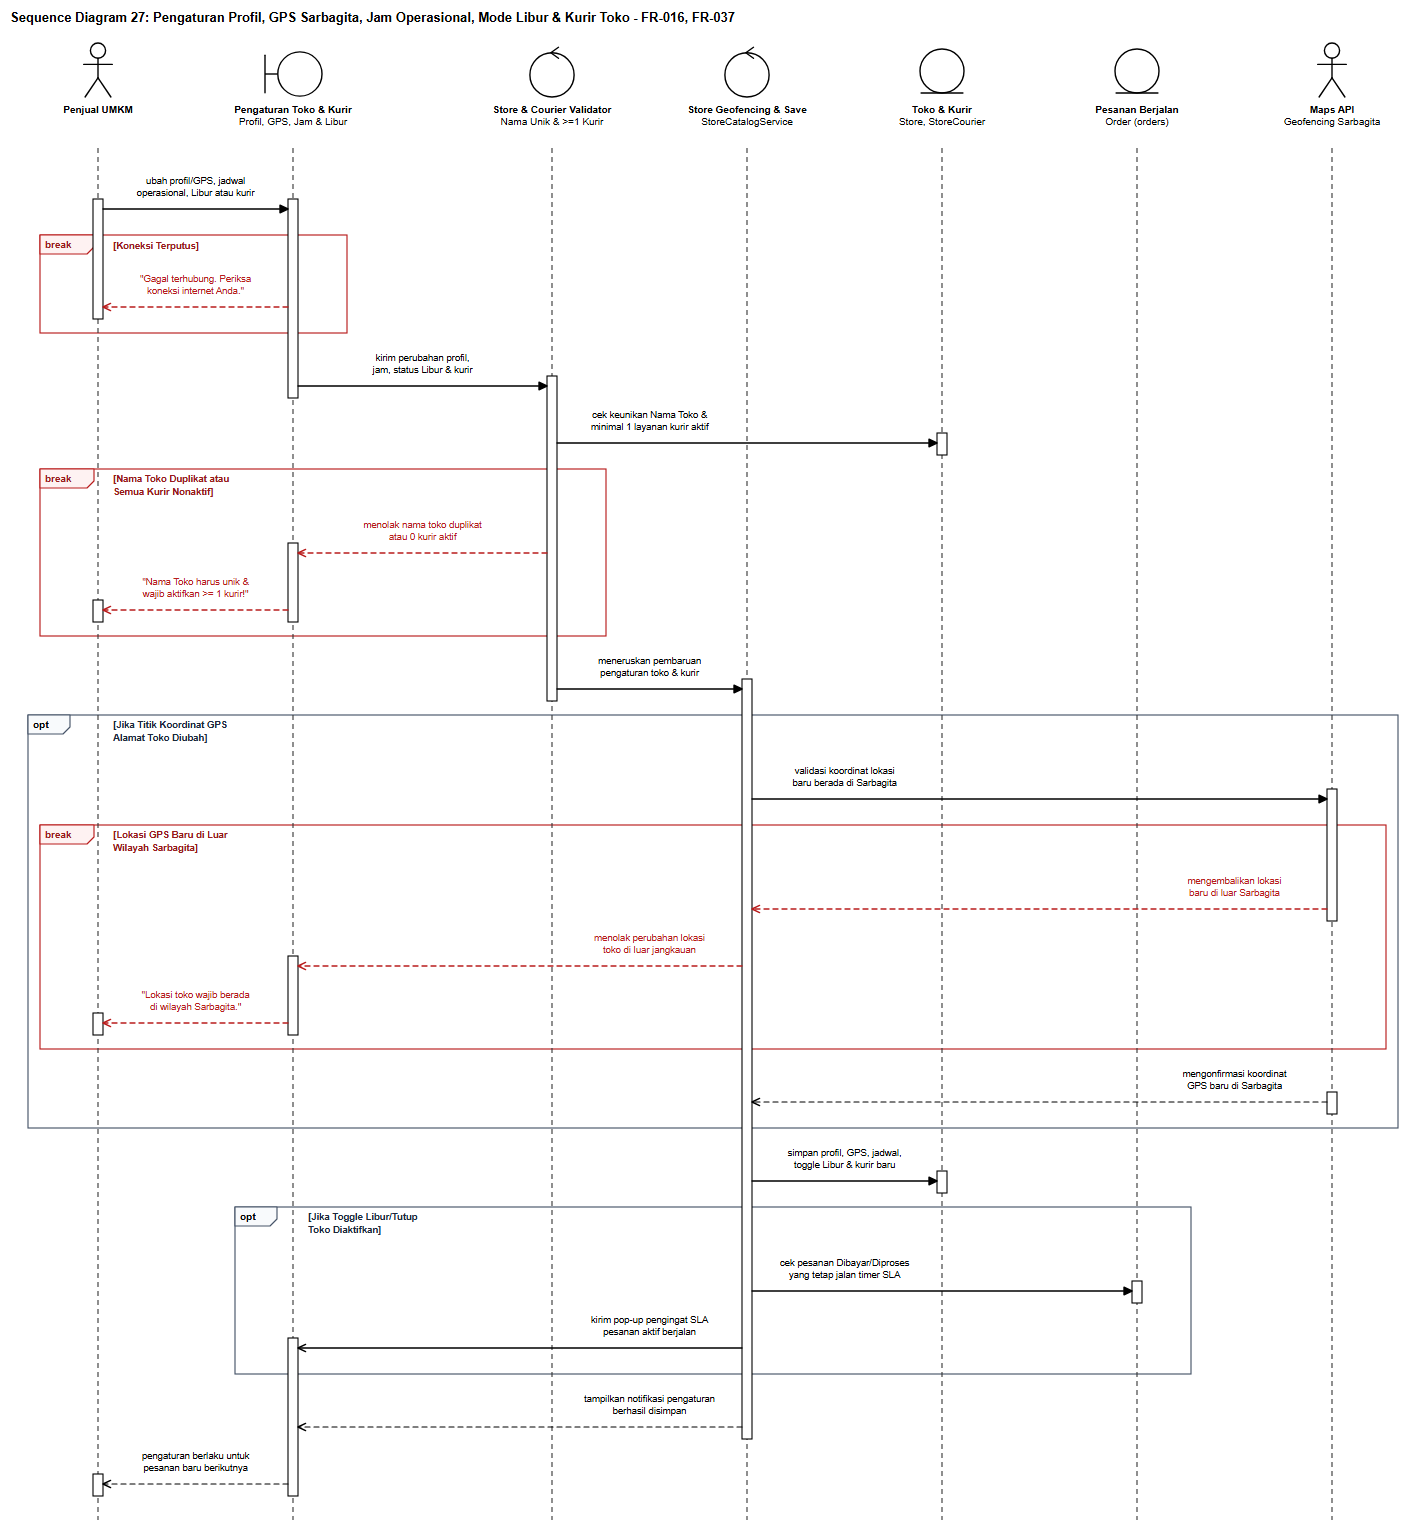

The diagram above was exported from draw.io. Its source (the exported page's mxGraphModel, read from the mxfile embedded in the PNG):
<mxGraphModel dx="1443" dy="1556" grid="1" gridSize="10" guides="1" tooltips="1" connect="1" arrows="1" fold="1" page="1" pageScale="1" pageWidth="1443" pageHeight="1556" background="#ffffff" math="0" shadow="0">
  <root>
    <mxCell id="0" />
    <mxCell id="1" parent="0" />
    <mxCell id="sd27_title" value="Sequence Diagram 27: Pengaturan Profil, GPS Sarbagita, Jam Operasional, Mode Libur &amp; Kurir Toko - FR-016, FR-037" style="text;html=1;align=left;verticalAlign=middle;resizable=0;points=[];autosize=1;strokeColor=none;fillColor=none;fontStyle=1;fontSize=13;fontFamily=Helvetica;fontColor=#000000;" vertex="1" parent="1">
      <mxGeometry x="24" y="16" width="798" height="24" as="geometry" />
    </mxCell>
    <mxCell id="sd27_frag_0" value="break" style="shape=umlFrame;whiteSpace=wrap;html=1;pointerEvents=0;recursiveResize=0;collapsible=0;dropTarget=0;width=54;height=19;fillColor=none;tabFillColor=#FEF2F2;strokeColor=#B91C1C;strokeWidth=1.15;fontColor=#991B1B;fontFamily=Helvetica;fontSize=10;fontStyle=1;" vertex="1" parent="1">
      <mxGeometry x="58" y="245" width="307" height="98" as="geometry" />
    </mxCell>
    <mxCell id="sd27_frag_1" value="break" style="shape=umlFrame;whiteSpace=wrap;html=1;pointerEvents=0;recursiveResize=0;collapsible=0;dropTarget=0;width=54;height=19;fillColor=none;tabFillColor=#FEF2F2;strokeColor=#B91C1C;strokeWidth=1.15;fontColor=#991B1B;fontFamily=Helvetica;fontSize=10;fontStyle=1;" vertex="1" parent="1">
      <mxGeometry x="58" y="479" width="566" height="167" as="geometry" />
    </mxCell>
    <mxCell id="sd27_frag_3" value="opt" style="shape=umlFrame;whiteSpace=wrap;html=1;pointerEvents=0;recursiveResize=0;collapsible=0;dropTarget=0;width=42;height=19;fillColor=none;tabFillColor=#F8FAFC;strokeColor=#475569;strokeWidth=1.15;fontColor=#000000;fontFamily=Helvetica;fontSize=10;fontStyle=1;" vertex="1" parent="1">
      <mxGeometry x="46" y="725" width="1370" height="413" as="geometry" />
    </mxCell>
    <mxCell id="sd27_frag_4" value="opt" style="shape=umlFrame;whiteSpace=wrap;html=1;pointerEvents=0;recursiveResize=0;collapsible=0;dropTarget=0;width=42;height=19;fillColor=none;tabFillColor=#F8FAFC;strokeColor=#475569;strokeWidth=1.15;fontColor=#000000;fontFamily=Helvetica;fontSize=10;fontStyle=1;" vertex="1" parent="1">
      <mxGeometry x="253" y="1217" width="956" height="167" as="geometry" />
    </mxCell>
    <mxCell id="sd27_frag_2" value="break" style="shape=umlFrame;whiteSpace=wrap;html=1;pointerEvents=0;recursiveResize=0;collapsible=0;dropTarget=0;width=54;height=19;fillColor=none;tabFillColor=#FEF2F2;strokeColor=#B91C1C;strokeWidth=1.15;fontColor=#991B1B;fontFamily=Helvetica;fontSize=10;fontStyle=1;" vertex="1" parent="1">
      <mxGeometry x="58" y="835" width="1346" height="224" as="geometry" />
    </mxCell>
    <mxCell id="sd27_lf_0" value="&lt;b&gt;Penjual UMKM&lt;/b&gt;" style="shape=umlActor;verticalLabelPosition=bottom;verticalAlign=top;align=center;html=1;outlineConnect=0;fillColor=#ffffff;strokeColor=#000000;strokeWidth=1.4;fontFamily=Helvetica;fontSize=10;fontColor=#000000;" vertex="1" parent="1">
      <mxGeometry x="99" y="52" width="34" height="56" as="geometry" />
    </mxCell>
    <mxCell id="sd27_stem_0" value="" style="line;strokeWidth=1.1;direction=south;html=1;dashed=1;dashPattern=5 4;strokeColor=#333333;perimeter=none;" vertex="1" parent="1">
      <mxGeometry x="111" y="158" width="10" height="1372" as="geometry" />
    </mxCell>
    <mxCell id="sd27_lf_1" value="&lt;b&gt;Pengaturan Toko &amp; Kurir&lt;/b&gt;&lt;br&gt;Profil, GPS, Jam &amp; Libur" style="shape=umlBoundary;verticalLabelPosition=bottom;verticalAlign=top;align=center;html=1;outlineConnect=0;fillColor=#ffffff;strokeColor=#000000;strokeWidth=1.4;fontFamily=Helvetica;fontSize=10;fontColor=#000000;" vertex="1" parent="1">
      <mxGeometry x="281" y="60" width="60" height="48" as="geometry" />
    </mxCell>
    <mxCell id="sd27_stem_1" value="" style="line;strokeWidth=1.1;direction=south;html=1;dashed=1;dashPattern=5 4;strokeColor=#333333;perimeter=none;" vertex="1" parent="1">
      <mxGeometry x="306" y="158" width="10" height="1372" as="geometry" />
    </mxCell>
    <mxCell id="sd27_lf_2" value="&lt;b&gt;Store &amp; Courier Validator&lt;/b&gt;&lt;br&gt;Nama Unik &amp; &gt;=1 Kurir" style="shape=umlControl;verticalLabelPosition=bottom;verticalAlign=top;align=center;html=1;outlineConnect=0;fillColor=#ffffff;strokeColor=#000000;strokeWidth=1.4;fontFamily=Helvetica;fontSize=10;fontColor=#000000;" vertex="1" parent="1">
      <mxGeometry x="546" y="52" width="48" height="56" as="geometry" />
    </mxCell>
    <mxCell id="sd27_stem_2" value="" style="line;strokeWidth=1.1;direction=south;html=1;dashed=1;dashPattern=5 4;strokeColor=#333333;perimeter=none;" vertex="1" parent="1">
      <mxGeometry x="565" y="158" width="10" height="1372" as="geometry" />
    </mxCell>
    <mxCell id="sd27_lf_3" value="&lt;b&gt;Store Geofencing &amp; Save&lt;/b&gt;&lt;br&gt;StoreCatalogService" style="shape=umlControl;verticalLabelPosition=bottom;verticalAlign=top;align=center;html=1;outlineConnect=0;fillColor=#ffffff;strokeColor=#000000;strokeWidth=1.4;fontFamily=Helvetica;fontSize=10;fontColor=#000000;" vertex="1" parent="1">
      <mxGeometry x="741" y="52" width="48" height="56" as="geometry" />
    </mxCell>
    <mxCell id="sd27_stem_3" value="" style="line;strokeWidth=1.1;direction=south;html=1;dashed=1;dashPattern=5 4;strokeColor=#333333;perimeter=none;" vertex="1" parent="1">
      <mxGeometry x="760" y="158" width="10" height="1372" as="geometry" />
    </mxCell>
    <mxCell id="sd27_lf_4" value="&lt;b&gt;Toko &amp; Kurir&lt;/b&gt;&lt;br&gt;Store, StoreCourier" style="shape=umlEntity;verticalLabelPosition=bottom;verticalAlign=top;align=center;html=1;outlineConnect=0;fillColor=#ffffff;strokeColor=#000000;strokeWidth=1.4;fontFamily=Helvetica;fontSize=10;fontColor=#000000;" vertex="1" parent="1">
      <mxGeometry x="936" y="58" width="48" height="50" as="geometry" />
    </mxCell>
    <mxCell id="sd27_stem_4" value="" style="line;strokeWidth=1.1;direction=south;html=1;dashed=1;dashPattern=5 4;strokeColor=#333333;perimeter=none;" vertex="1" parent="1">
      <mxGeometry x="955" y="158" width="10" height="1372" as="geometry" />
    </mxCell>
    <mxCell id="sd27_lf_5" value="&lt;b&gt;Pesanan Berjalan&lt;/b&gt;&lt;br&gt;Order (orders)" style="shape=umlEntity;verticalLabelPosition=bottom;verticalAlign=top;align=center;html=1;outlineConnect=0;fillColor=#ffffff;strokeColor=#000000;strokeWidth=1.4;fontFamily=Helvetica;fontSize=10;fontColor=#000000;" vertex="1" parent="1">
      <mxGeometry x="1131" y="58" width="48" height="50" as="geometry" />
    </mxCell>
    <mxCell id="sd27_stem_5" value="" style="line;strokeWidth=1.1;direction=south;html=1;dashed=1;dashPattern=5 4;strokeColor=#333333;perimeter=none;" vertex="1" parent="1">
      <mxGeometry x="1150" y="158" width="10" height="1372" as="geometry" />
    </mxCell>
    <mxCell id="sd27_lf_6" value="&lt;b&gt;Maps API&lt;/b&gt;&lt;br&gt;Geofencing Sarbagita" style="shape=umlActor;verticalLabelPosition=bottom;verticalAlign=top;align=center;html=1;outlineConnect=0;fillColor=#ffffff;strokeColor=#000000;strokeWidth=1.4;fontFamily=Helvetica;fontSize=10;fontColor=#000000;" vertex="1" parent="1">
      <mxGeometry x="1333" y="52" width="34" height="56" as="geometry" />
    </mxCell>
    <mxCell id="sd27_stem_6" value="" style="line;strokeWidth=1.1;direction=south;html=1;dashed=1;dashPattern=5 4;strokeColor=#333333;perimeter=none;" vertex="1" parent="1">
      <mxGeometry x="1345" y="158" width="10" height="1372" as="geometry" />
    </mxCell>
    <mxCell id="sd27_act_0" value="" style="rounded=0;whiteSpace=wrap;html=1;fillColor=#ffffff;strokeColor=#000000;strokeWidth=1.1;" vertex="1" parent="1">
      <mxGeometry x="111" y="209" width="10" height="120" as="geometry" />
    </mxCell>
    <mxCell id="sd27_act_1" value="" style="rounded=0;whiteSpace=wrap;html=1;fillColor=#ffffff;strokeColor=#000000;strokeWidth=1.1;" vertex="1" parent="1">
      <mxGeometry x="111" y="610" width="10" height="22" as="geometry" />
    </mxCell>
    <mxCell id="sd27_act_2" value="" style="rounded=0;whiteSpace=wrap;html=1;fillColor=#ffffff;strokeColor=#000000;strokeWidth=1.1;" vertex="1" parent="1">
      <mxGeometry x="111" y="1023" width="10" height="22" as="geometry" />
    </mxCell>
    <mxCell id="sd27_act_3" value="" style="rounded=0;whiteSpace=wrap;html=1;fillColor=#ffffff;strokeColor=#000000;strokeWidth=1.1;" vertex="1" parent="1">
      <mxGeometry x="111" y="1484" width="10" height="22" as="geometry" />
    </mxCell>
    <mxCell id="sd27_act_4" value="" style="rounded=0;whiteSpace=wrap;html=1;fillColor=#ffffff;strokeColor=#000000;strokeWidth=1.1;" vertex="1" parent="1">
      <mxGeometry x="306" y="209" width="10" height="199" as="geometry" />
    </mxCell>
    <mxCell id="sd27_act_5" value="" style="rounded=0;whiteSpace=wrap;html=1;fillColor=#ffffff;strokeColor=#000000;strokeWidth=1.1;" vertex="1" parent="1">
      <mxGeometry x="306" y="553" width="10" height="79" as="geometry" />
    </mxCell>
    <mxCell id="sd27_act_6" value="" style="rounded=0;whiteSpace=wrap;html=1;fillColor=#ffffff;strokeColor=#000000;strokeWidth=1.1;" vertex="1" parent="1">
      <mxGeometry x="306" y="966" width="10" height="79" as="geometry" />
    </mxCell>
    <mxCell id="sd27_act_7" value="" style="rounded=0;whiteSpace=wrap;html=1;fillColor=#ffffff;strokeColor=#000000;strokeWidth=1.1;" vertex="1" parent="1">
      <mxGeometry x="306" y="1348" width="10" height="158" as="geometry" />
    </mxCell>
    <mxCell id="sd27_act_8" value="" style="rounded=0;whiteSpace=wrap;html=1;fillColor=#ffffff;strokeColor=#000000;strokeWidth=1.1;" vertex="1" parent="1">
      <mxGeometry x="565" y="386" width="10" height="325" as="geometry" />
    </mxCell>
    <mxCell id="sd27_act_9" value="" style="rounded=0;whiteSpace=wrap;html=1;fillColor=#ffffff;strokeColor=#000000;strokeWidth=1.1;" vertex="1" parent="1">
      <mxGeometry x="760" y="689" width="10" height="760" as="geometry" />
    </mxCell>
    <mxCell id="sd27_act_10" value="" style="rounded=0;whiteSpace=wrap;html=1;fillColor=#ffffff;strokeColor=#000000;strokeWidth=1.1;" vertex="1" parent="1">
      <mxGeometry x="955" y="443" width="10" height="22" as="geometry" />
    </mxCell>
    <mxCell id="sd27_act_11" value="" style="rounded=0;whiteSpace=wrap;html=1;fillColor=#ffffff;strokeColor=#000000;strokeWidth=1.1;" vertex="1" parent="1">
      <mxGeometry x="955" y="1181" width="10" height="22" as="geometry" />
    </mxCell>
    <mxCell id="sd27_act_12" value="" style="rounded=0;whiteSpace=wrap;html=1;fillColor=#ffffff;strokeColor=#000000;strokeWidth=1.1;" vertex="1" parent="1">
      <mxGeometry x="1150" y="1291" width="10" height="22" as="geometry" />
    </mxCell>
    <mxCell id="sd27_act_13" value="" style="rounded=0;whiteSpace=wrap;html=1;fillColor=#ffffff;strokeColor=#000000;strokeWidth=1.1;" vertex="1" parent="1">
      <mxGeometry x="1345" y="799" width="10" height="132" as="geometry" />
    </mxCell>
    <mxCell id="sd27_act_14" value="" style="rounded=0;whiteSpace=wrap;html=1;fillColor=#ffffff;strokeColor=#000000;strokeWidth=1.1;" vertex="1" parent="1">
      <mxGeometry x="1345" y="1102" width="10" height="22" as="geometry" />
    </mxCell>
    <mxCell id="sd27_guard_0" value="[Koneksi Terputus]" style="text;html=1;align=left;verticalAlign=middle;resizable=0;points=[];autosize=1;strokeColor=none;fillColor=#ffffff;fontStyle=1;fontSize=9.5;fontFamily=Helvetica;fontColor=#991B1B;spacingLeft=3;spacingRight=3;" vertex="1" parent="1">
      <mxGeometry x="128" y="248" width="108" height="16" as="geometry" />
    </mxCell>
    <mxCell id="sd27_guard_1" value="[Nama Toko Duplikat atau&lt;br&gt;Semua Kurir Nonaktif]" style="text;html=1;align=left;verticalAlign=middle;resizable=0;points=[];autosize=1;strokeColor=none;fillColor=#ffffff;fontStyle=1;fontSize=9.5;fontFamily=Helvetica;fontColor=#991B1B;spacingLeft=3;spacingRight=3;" vertex="1" parent="1">
      <mxGeometry x="128" y="482" width="140" height="28" as="geometry" />
    </mxCell>
    <mxCell id="sd27_guard_2" value="[Jika Titik Koordinat GPS&lt;br&gt;Alamat Toko Diubah]" style="text;html=1;align=left;verticalAlign=middle;resizable=0;points=[];autosize=1;strokeColor=none;fillColor=#ffffff;fontStyle=1;fontSize=9.5;fontFamily=Helvetica;fontColor=#1E293B;spacingLeft=3;spacingRight=3;" vertex="1" parent="1">
      <mxGeometry x="128" y="728" width="141" height="28" as="geometry" />
    </mxCell>
    <mxCell id="sd27_guard_3" value="[Lokasi GPS Baru di Luar&lt;br&gt;Wilayah Sarbagita]" style="text;html=1;align=left;verticalAlign=middle;resizable=0;points=[];autosize=1;strokeColor=none;fillColor=#ffffff;fontStyle=1;fontSize=9.5;fontFamily=Helvetica;fontColor=#991B1B;spacingLeft=3;spacingRight=3;" vertex="1" parent="1">
      <mxGeometry x="128" y="838" width="140" height="28" as="geometry" />
    </mxCell>
    <mxCell id="sd27_guard_4" value="[Jika Toggle Libur/Tutup&lt;br&gt;Toko Diaktifkan]" style="text;html=1;align=left;verticalAlign=middle;resizable=0;points=[];autosize=1;strokeColor=none;fillColor=#ffffff;fontStyle=1;fontSize=9.5;fontFamily=Helvetica;fontColor=#1E293B;spacingLeft=3;spacingRight=3;" vertex="1" parent="1">
      <mxGeometry x="323" y="1220" width="138" height="28" as="geometry" />
    </mxCell>
    <mxCell id="sd27_msg_1" value="ubah profil/GPS, jadwal&lt;br&gt;operasional, Libur atau kurir" style="html=1;fontFamily=Helvetica;fontSize=9.5;rounded=1;arcSize=6;labelBackgroundColor=#ffffff;endArrow=block;endFill=1;endSize=8;strokeColor=#000000;fontColor=#000000;strokeWidth=1.3;" edge="1" parent="1">
      <mxGeometry x="0" relative="1" as="geometry">
        <mxPoint x="121" y="219" as="sourcePoint" />
        <mxPoint x="306" y="219" as="targetPoint" />
        <mxPoint x="0" y="-22" as="offset" />
      </mxGeometry>
    </mxCell>
    <mxCell id="sd27_msg_2" value="&quot;Gagal terhubung. Periksa&lt;br&gt;koneksi internet Anda.&quot;" style="html=1;fontFamily=Helvetica;fontSize=9.5;rounded=1;arcSize=6;labelBackgroundColor=#ffffff;endArrow=open;endFill=0;endSize=8;dashed=1;dashPattern=5 4;strokeColor=#B91C1C;fontColor=#B91C1C;strokeWidth=1.3;" edge="1" parent="1">
      <mxGeometry x="0" relative="1" as="geometry">
        <mxPoint x="306" y="317" as="sourcePoint" />
        <mxPoint x="121" y="317" as="targetPoint" />
        <mxPoint x="0" y="-22" as="offset" />
      </mxGeometry>
    </mxCell>
    <mxCell id="sd27_msg_3" value="kirim perubahan profil,&lt;br&gt;jam, status Libur &amp; kurir" style="html=1;fontFamily=Helvetica;fontSize=9.5;rounded=1;arcSize=6;labelBackgroundColor=#ffffff;endArrow=block;endFill=1;endSize=8;strokeColor=#000000;fontColor=#000000;strokeWidth=1.3;" edge="1" parent="1">
      <mxGeometry x="0" relative="1" as="geometry">
        <mxPoint x="316" y="396" as="sourcePoint" />
        <mxPoint x="565" y="396" as="targetPoint" />
        <mxPoint x="0" y="-22" as="offset" />
      </mxGeometry>
    </mxCell>
    <mxCell id="sd27_msg_4" value="cek keunikan Nama Toko &amp;&lt;br&gt;minimal 1 layanan kurir aktif" style="html=1;fontFamily=Helvetica;fontSize=9.5;rounded=1;arcSize=6;labelBackgroundColor=#ffffff;endArrow=block;endFill=1;endSize=8;strokeColor=#000000;fontColor=#000000;strokeWidth=1.3;" edge="1" parent="1">
      <mxGeometry x="-0.513" relative="1" as="geometry">
        <mxPoint x="575" y="453" as="sourcePoint" />
        <mxPoint x="955" y="453" as="targetPoint" />
        <mxPoint x="0" y="-22" as="offset" />
      </mxGeometry>
    </mxCell>
    <mxCell id="sd27_msg_5" value="menolak nama toko duplikat&lt;br&gt;atau 0 kurir aktif" style="html=1;fontFamily=Helvetica;fontSize=9.5;rounded=1;arcSize=6;labelBackgroundColor=#ffffff;endArrow=open;endFill=0;endSize=8;dashed=1;dashPattern=5 4;strokeColor=#B91C1C;fontColor=#B91C1C;strokeWidth=1.3;" edge="1" parent="1">
      <mxGeometry x="0" relative="1" as="geometry">
        <mxPoint x="565" y="563" as="sourcePoint" />
        <mxPoint x="316" y="563" as="targetPoint" />
        <mxPoint x="0" y="-22" as="offset" />
      </mxGeometry>
    </mxCell>
    <mxCell id="sd27_msg_6" value="&quot;Nama Toko harus unik &amp;&lt;br&gt;wajib aktifkan &gt;= 1 kurir!&quot;" style="html=1;fontFamily=Helvetica;fontSize=9.5;rounded=1;arcSize=6;labelBackgroundColor=#ffffff;endArrow=open;endFill=0;endSize=8;dashed=1;dashPattern=5 4;strokeColor=#B91C1C;fontColor=#B91C1C;strokeWidth=1.3;" edge="1" parent="1">
      <mxGeometry x="0" relative="1" as="geometry">
        <mxPoint x="306" y="620" as="sourcePoint" />
        <mxPoint x="121" y="620" as="targetPoint" />
        <mxPoint x="0" y="-22" as="offset" />
      </mxGeometry>
    </mxCell>
    <mxCell id="sd27_msg_7" value="meneruskan pembaruan&lt;br&gt;pengaturan toko &amp; kurir" style="html=1;fontFamily=Helvetica;fontSize=9.5;rounded=1;arcSize=6;labelBackgroundColor=#ffffff;endArrow=block;endFill=1;endSize=8;strokeColor=#000000;fontColor=#000000;strokeWidth=1.3;" edge="1" parent="1">
      <mxGeometry x="0" relative="1" as="geometry">
        <mxPoint x="575" y="699" as="sourcePoint" />
        <mxPoint x="760" y="699" as="targetPoint" />
        <mxPoint x="0" y="-22" as="offset" />
      </mxGeometry>
    </mxCell>
    <mxCell id="sd27_msg_8" value="validasi koordinat lokasi&lt;br&gt;baru berada di Sarbagita" style="html=1;fontFamily=Helvetica;fontSize=9.5;rounded=1;arcSize=6;labelBackgroundColor=#ffffff;endArrow=block;endFill=1;endSize=8;strokeColor=#000000;fontColor=#000000;strokeWidth=1.3;" edge="1" parent="1">
      <mxGeometry x="-0.678" relative="1" as="geometry">
        <mxPoint x="770" y="809" as="sourcePoint" />
        <mxPoint x="1345" y="809" as="targetPoint" />
        <mxPoint x="0" y="-22" as="offset" />
      </mxGeometry>
    </mxCell>
    <mxCell id="sd27_msg_9" value="mengembalikan lokasi&lt;br&gt;baru di luar Sarbagita" style="html=1;fontFamily=Helvetica;fontSize=9.5;rounded=1;arcSize=6;labelBackgroundColor=#ffffff;endArrow=open;endFill=0;endSize=8;dashed=1;dashPattern=5 4;strokeColor=#B91C1C;fontColor=#B91C1C;strokeWidth=1.3;" edge="1" parent="1">
      <mxGeometry x="-0.678" relative="1" as="geometry">
        <mxPoint x="1345" y="919" as="sourcePoint" />
        <mxPoint x="770" y="919" as="targetPoint" />
        <mxPoint x="0" y="-22" as="offset" />
      </mxGeometry>
    </mxCell>
    <mxCell id="sd27_msg_10" value="menolak perubahan lokasi&lt;br&gt;toko di luar jangkauan" style="html=1;fontFamily=Helvetica;fontSize=9.5;rounded=1;arcSize=6;labelBackgroundColor=#ffffff;endArrow=open;endFill=0;endSize=8;dashed=1;dashPattern=5 4;strokeColor=#B91C1C;fontColor=#B91C1C;strokeWidth=1.3;" edge="1" parent="1">
      <mxGeometry x="-0.583" relative="1" as="geometry">
        <mxPoint x="760" y="976" as="sourcePoint" />
        <mxPoint x="316" y="976" as="targetPoint" />
        <mxPoint x="0" y="-22" as="offset" />
      </mxGeometry>
    </mxCell>
    <mxCell id="sd27_msg_11" value="&quot;Lokasi toko wajib berada&lt;br&gt;di wilayah Sarbagita.&quot;" style="html=1;fontFamily=Helvetica;fontSize=9.5;rounded=1;arcSize=6;labelBackgroundColor=#ffffff;endArrow=open;endFill=0;endSize=8;dashed=1;dashPattern=5 4;strokeColor=#B91C1C;fontColor=#B91C1C;strokeWidth=1.3;" edge="1" parent="1">
      <mxGeometry x="0" relative="1" as="geometry">
        <mxPoint x="306" y="1033" as="sourcePoint" />
        <mxPoint x="121" y="1033" as="targetPoint" />
        <mxPoint x="0" y="-22" as="offset" />
      </mxGeometry>
    </mxCell>
    <mxCell id="sd27_msg_12" value="mengonfirmasi koordinat&lt;br&gt;GPS baru di Sarbagita" style="html=1;fontFamily=Helvetica;fontSize=9.5;rounded=1;arcSize=6;labelBackgroundColor=#ffffff;endArrow=open;endFill=0;endSize=8;dashed=1;dashPattern=5 4;strokeColor=#000000;fontColor=#000000;strokeWidth=1.2;" edge="1" parent="1">
      <mxGeometry x="-0.678" relative="1" as="geometry">
        <mxPoint x="1345" y="1112" as="sourcePoint" />
        <mxPoint x="770" y="1112" as="targetPoint" />
        <mxPoint x="0" y="-22" as="offset" />
      </mxGeometry>
    </mxCell>
    <mxCell id="sd27_msg_13" value="simpan profil, GPS, jadwal,&lt;br&gt;toggle Libur &amp; kurir baru" style="html=1;fontFamily=Helvetica;fontSize=9.5;rounded=1;arcSize=6;labelBackgroundColor=#ffffff;endArrow=block;endFill=1;endSize=8;strokeColor=#000000;fontColor=#000000;strokeWidth=1.3;" edge="1" parent="1">
      <mxGeometry x="0" relative="1" as="geometry">
        <mxPoint x="770" y="1191" as="sourcePoint" />
        <mxPoint x="955" y="1191" as="targetPoint" />
        <mxPoint x="0" y="-22" as="offset" />
      </mxGeometry>
    </mxCell>
    <mxCell id="sd27_msg_14" value="cek pesanan Dibayar/Diproses&lt;br&gt;yang tetap jalan timer SLA" style="html=1;fontFamily=Helvetica;fontSize=9.5;rounded=1;arcSize=6;labelBackgroundColor=#ffffff;endArrow=block;endFill=1;endSize=8;strokeColor=#000000;fontColor=#000000;strokeWidth=1.3;" edge="1" parent="1">
      <mxGeometry x="-0.513" relative="1" as="geometry">
        <mxPoint x="770" y="1301" as="sourcePoint" />
        <mxPoint x="1150" y="1301" as="targetPoint" />
        <mxPoint x="0" y="-22" as="offset" />
      </mxGeometry>
    </mxCell>
    <mxCell id="sd27_msg_15" value="kirim pop-up pengingat SLA&lt;br&gt;pesanan aktif berjalan" style="html=1;fontFamily=Helvetica;fontSize=9.5;rounded=1;arcSize=6;labelBackgroundColor=#ffffff;endArrow=open;endFill=0;endSize=8;strokeColor=#000000;fontColor=#000000;strokeWidth=1.3;" edge="1" parent="1">
      <mxGeometry x="-0.583" relative="1" as="geometry">
        <mxPoint x="760" y="1358" as="sourcePoint" />
        <mxPoint x="316" y="1358" as="targetPoint" />
        <mxPoint x="0" y="-22" as="offset" />
      </mxGeometry>
    </mxCell>
    <mxCell id="sd27_msg_16" value="tampilkan notifikasi pengaturan&lt;br&gt;berhasil disimpan" style="html=1;fontFamily=Helvetica;fontSize=9.5;rounded=1;arcSize=6;labelBackgroundColor=#ffffff;endArrow=open;endFill=0;endSize=8;dashed=1;dashPattern=5 4;strokeColor=#000000;fontColor=#000000;strokeWidth=1.2;" edge="1" parent="1">
      <mxGeometry x="-0.583" relative="1" as="geometry">
        <mxPoint x="760" y="1437" as="sourcePoint" />
        <mxPoint x="316" y="1437" as="targetPoint" />
        <mxPoint x="0" y="-22" as="offset" />
      </mxGeometry>
    </mxCell>
    <mxCell id="sd27_msg_17" value="pengaturan berlaku untuk&lt;br&gt;pesanan baru berikutnya" style="html=1;fontFamily=Helvetica;fontSize=9.5;rounded=1;arcSize=6;labelBackgroundColor=#ffffff;endArrow=open;endFill=0;endSize=8;dashed=1;dashPattern=5 4;strokeColor=#000000;fontColor=#000000;strokeWidth=1.2;" edge="1" parent="1">
      <mxGeometry x="0" relative="1" as="geometry">
        <mxPoint x="306" y="1494" as="sourcePoint" />
        <mxPoint x="121" y="1494" as="targetPoint" />
        <mxPoint x="0" y="-22" as="offset" />
      </mxGeometry>
    </mxCell>
  </root>
</mxGraphModel>